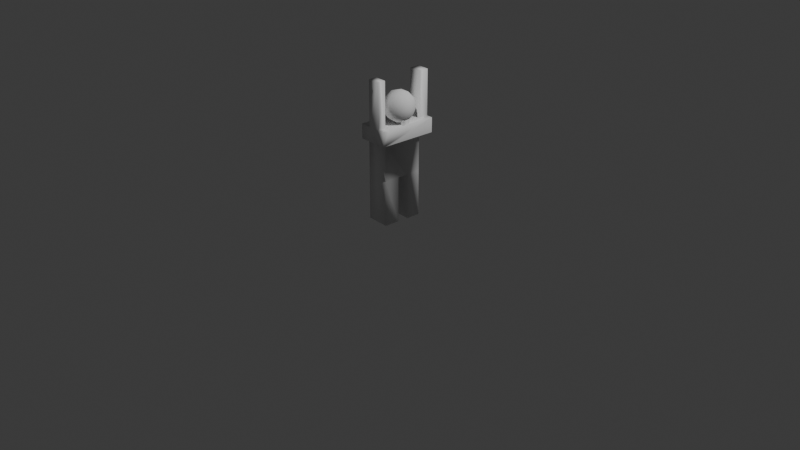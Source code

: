 # Source: robot_crowd.blend  (saved by Blender 5.0.118; exported with 4.5.12 LTS)
import bpy
from mathutils import Matrix  # noqa: F401  (used for matrix-valued properties, if any)

bpy.ops.wm.read_factory_settings(use_empty=True)
scene = bpy.context.scene
scene.name = 'Scene'

# ---- collections
col_collection = bpy.data.collections.new('Collection'); scene.collection.children.link(col_collection)

# ---- materials (node trees are filled in below, after node groups)
mat_material = bpy.data.materials.new('Material')
mat_material.alpha_threshold = 0.0
mat_material.use_backface_culling_lightprobe_volume = False
mat_material.roughness = 0.5
mat_material.line_color = (0.0, 0.0, 0.0, 1.0)

# ---- material node trees
mat_material.use_nodes = True; mat_material.node_tree.nodes.clear()
_N = mat_material.node_tree.nodes; _L = mat_material.node_tree.links
n0 = _N.new('ShaderNodeOutputMaterial'); n0.name = 'Material Output'; n0.location = (200, 100)
n1 = _N.new('ShaderNodeBsdfPrincipled'); n1.name = 'Principled BSDF'; n1.location = (-200, 100)
_L.new(n1.outputs[0], n0.inputs[0])
n0.is_active_output = True

# ---- world
world_world = bpy.data.worlds.new('World'); scene.world = world_world
world_world.use_nodes = True; world_world.node_tree.nodes.clear()
_N = world_world.node_tree.nodes; _L = world_world.node_tree.links
n0 = _N.new('ShaderNodeOutputWorld'); n0.name = 'World Output'; n0.location = (200, 100)
n1 = _N.new('ShaderNodeBackground'); n1.name = 'Background'; n1.location = (-200, 100)
n1.inputs[0].default_value = (0.05088, 0.05088, 0.05088, 1.0)
_L.new(n1.outputs[0], n0.inputs[0])
n0.is_active_output = True
world_world.color = (0.05088, 0.05088, 0.05088)
world_world.sun_shadow_jitter_overblur = 0.0

# ---- cameras
cam_camera = bpy.data.cameras.new('Camera')
cam_camera.clip_end = 100.0
cam_camera.ortho_scale = 7.314

# ---- lights
light_light = bpy.data.lights.new('Light', 'POINT')
light_light.energy = 1000.0
light_light.shadow_soft_size = 0.1

# ---- meshes
me_cube = bpy.data.meshes.new('Cube')
me_cube.from_pydata([(1.0, -1.0, 3.728), (1.0, -1.0, 1.728), (-1.0, -1.0, 3.728), (-1.0, -1.0, 1.728), (0.0, -1.0, 3.728), (0.2343, -1.0, 1.728), (-1.0, -1.0, 3.175), (-0.3237, -1.0, 1.728), (-1.0, -1.0, 0.009851), (-0.3237, -1.0, 0.009851), (0.2343, -1.0, 0.02162), (1.0, -1.0, 0.02162), (1.0, -1.0, 3.175), (0.06486, -1.0, 3.175), (-1.488, -1.0, 3.175), (-1.488, -1.0, 3.728), (-1.0, -1.0, 5.436), (-1.488, -1.0, 5.436), (1.404, -1.0, 3.728), (1.404, -1.0, 3.175), (1.0, 1.0, 5.517), (1.404, 1.0, 5.517), (0.169, -0.5559, 3.648), (0.169, -0.5559, 4.429), (0.169, 0.5559, 3.648), (0.169, 0.5559, 4.429), (-0.169, -0.5559, 3.648), (-0.169, -0.5559, 4.429), (-0.169, 0.5559, 3.648), (-0.169, 0.5559, 4.429), (0.0, 0.0, 3.722), (0.559, -0.4423, 4.049), (-0.2135, -0.7156, 4.049), (-0.691, 0.0, 4.049), (-0.2135, 0.7156, 4.049), (0.559, 0.4423, 4.049), (0.2135, -0.7156, 4.578), (-0.559, -0.4423, 4.578), (-0.559, 0.4423, 4.578), (0.2135, 0.7156, 4.578), (0.691, 0.0, 4.578), (0.0, 0.0, 4.905), (-0.1255, -0.4206, 3.81), (0.3286, -0.26, 3.81), (0.2031, -0.6806, 4.003), (0.6572, 0.0, 4.003), (0.3286, 0.26, 3.81), (-0.4062, 0.0, 3.81), (-0.5317, -0.4206, 4.003), (-0.1255, 0.4206, 3.81), (-0.5317, 0.4206, 4.003), (0.2031, 0.6806, 4.003), (0.7348, -0.26, 4.313), (0.7348, 0.26, 4.313), (0.0, -0.8412, 4.313), (0.4541, -0.6806, 4.313), (-0.7348, -0.26, 4.313), (-0.4541, -0.6806, 4.313), (-0.4541, 0.6806, 4.313), (-0.7348, 0.26, 4.313), (0.4541, 0.6806, 4.313), (0.0, 0.8412, 4.313), (0.5317, -0.4206, 4.624), (-0.2031, -0.6806, 4.624), (-0.6572, 0.0, 4.624), (-0.2031, 0.6806, 4.624), (0.5317, 0.4206, 4.624), (0.1255, -0.4206, 4.816), (0.4062, 0.0, 4.816), (-0.3286, -0.26, 4.816), (-0.3286, 0.26, 4.816), (0.1255, 0.4206, 4.816), (-1.0, 0.2429, 1.728), (-1.0, -0.4238, 1.728), (1.0, 0.2429, 3.728), (1.0, -0.4238, 3.728), (-1.0, -0.4238, 3.728), (-1.0, 0.2429, 3.728), (1.0, -0.4238, 1.728), (1.0, 0.2429, 1.728), (0.2343, 0.2429, 1.728), (0.2343, -0.4238, 1.728), (0.0, 0.2429, 3.728), (0.0, -0.4238, 3.728), (-0.3237, 0.2429, 1.728), (-0.3237, -0.4238, 1.728), (-1.0, 0.2429, 0.009851), (-1.0, -0.4238, 0.009851), (-0.3237, 0.2429, 0.009851), (-0.3237, -0.4238, 0.009851), (1.0, -0.4238, 0.02162), (1.0, 0.2429, 0.02162), (0.2343, 0.2429, 0.02162), (0.2343, -0.4238, 0.02162), (1.0, 0.2429, 3.175), (1.0, -0.4238, 3.175), (-1.0, -0.4238, 3.175), (-1.0, 0.2429, 3.175), (-1.488, -0.4238, 3.728), (-1.488, 0.2429, 3.728), (-1.488, -0.4238, 3.175), (-1.488, 0.2429, 3.175), (-1.0, -0.4238, 5.436), (-1.0, 0.2429, 5.436), (-1.488, -0.4238, 5.436), (-1.488, 0.2429, 5.436), (1.404, 0.2429, 3.728), (1.404, -0.4238, 3.728), (1.404, 0.2429, 3.175), (1.404, -0.4238, 3.175), (1.0, 0.2429, 5.422), (1.0, -0.4238, 5.422), (1.404, 0.2429, 5.422), (1.404, -0.4238, 5.422), (-1.0, 0.6016, 3.728), (-1.0, 0.6016, 3.175), (-1.488, 0.6016, 3.728), (-1.488, 0.6016, 3.175), (1.0, 0.6016, 3.728), (0.0, 0.6016, 3.728), (1.0, 0.6016, 3.175), (1.404, 0.6016, 3.728), (1.404, 0.6016, 3.175)], [], [(83, 76, 2, 4), (13, 4, 2, 6), (6, 2, 15, 14), (1, 5, 10, 11), (12, 0, 4, 13), (75, 83, 4, 0), (81, 5, 7, 85), (7, 3, 8, 9), (5, 3, 7), (87, 89, 9, 8), (85, 7, 9, 89), (93, 90, 11, 10), (78, 1, 11, 90), (1, 12, 13, 5), (78, 95, 12, 1), (5, 13, 6, 3), (96, 6, 14, 100), (99, 105, 103, 77), (114, 116, 99, 77), (2, 76, 98, 15), (109, 107, 18, 19), (0, 12, 19, 18), (106, 74, 110, 112), (111, 113, 112, 110), (22, 24, 25, 23), (24, 28, 29, 25), (28, 26, 27, 29), (26, 22, 23, 27), (24, 28, 26, 22), (29, 25, 23, 27), (30, 43, 42), (31, 43, 45), (30, 42, 47), (30, 47, 49), (30, 49, 46), (31, 45, 52), (32, 44, 54), (33, 48, 56), (34, 50, 58), (35, 51, 60), (31, 52, 55), (32, 54, 57), (33, 56, 59), (34, 58, 61), (35, 60, 53), (36, 62, 67), (37, 63, 69), (38, 64, 70), (39, 65, 71), (40, 66, 68), (68, 71, 41), (68, 66, 71), (66, 39, 71), (71, 70, 41), (71, 65, 70), (65, 38, 70), (70, 69, 41), (70, 64, 69), (64, 37, 69), (69, 67, 41), (69, 63, 67), (63, 36, 67), (67, 68, 41), (67, 62, 68), (62, 40, 68), (53, 66, 40), (53, 60, 66), (60, 39, 66), (61, 65, 39), (61, 58, 65), (58, 38, 65), (59, 64, 38), (59, 56, 64), (56, 37, 64), (57, 63, 37), (57, 54, 63), (54, 36, 63), (55, 62, 36), (55, 52, 62), (52, 40, 62), (60, 61, 39), (60, 51, 61), (51, 34, 61), (58, 59, 38), (58, 50, 59), (50, 33, 59), (56, 57, 37), (56, 48, 57), (48, 32, 57), (54, 55, 36), (54, 44, 55), (44, 31, 55), (52, 53, 40), (52, 45, 53), (45, 35, 53), (46, 51, 35), (46, 49, 51), (49, 34, 51), (49, 50, 34), (49, 47, 50), (47, 33, 50), (47, 48, 33), (47, 42, 48), (42, 32, 48), (45, 46, 35), (45, 43, 46), (43, 30, 46), (42, 44, 32), (42, 43, 44), (43, 31, 44), (121, 118, 74, 106), (74, 75, 111, 110), (0, 18, 107, 75), (107, 106, 112, 113), (107, 113, 111, 75), (122, 121, 106, 108), (108, 106, 107, 109), (99, 98, 104, 105), (76, 77, 103, 102), (98, 76, 102, 104), (103, 105, 104, 102), (97, 96, 100, 101), (14, 15, 98, 100), (100, 98, 99, 101), (3, 6, 96, 73), (73, 96, 97, 72), (79, 94, 95, 78), (79, 78, 90, 91), (5, 81, 93, 10), (81, 80, 92, 93), (92, 91, 90, 93), (84, 85, 89, 88), (3, 73, 87, 8), (73, 72, 86, 87), (86, 88, 89, 87), (80, 81, 85, 84), (118, 119, 82, 74), (74, 82, 83, 75), (12, 95, 109, 19), (95, 94, 108, 109), (119, 114, 77, 82), (82, 77, 76, 83), (94, 120, 122, 108), (108, 106, 94), (119, 118, 121, 122, 120, 116, 114), (120, 117, 116), (101, 99, 116, 117), (94, 79, 91, 92, 80, 84, 88, 86, 72, 97, 101, 117, 120)])
me_cube.polygons.foreach_set('use_smooth', [True] * 148)
me_cube.polygons.foreach_set('material_index', [0, 0, 0, 0, 0, 0, 0, 0, 0, 0, 0, 0, 0, 0, 0, 0, 0, 0, 0, 0, 0, 0, 0, 0, 1, 1, 1, 1, 1, 1, 1, 1, 1, 1, 1, 1, 1, 1, 1, 1, 1, 1, 1, 1, 1, 1, 1, 1, 1, 1, 1, 1, 1, 1, 1, 1, 1, 1, 1, 1, 1, 1, 1, 1, 1, 1, 1, 1, 1, 1, 1, 1, 1, 1, 1, 1, 1, 1, 1, 1, 1, 1, 1, 1, 1, 1, 1, 1, 1, 1, 1, 1, 1, 1, 1, 1, 1, 1, 1, 1, 1, 1, 1, 1, 1, 1, 1, 1, 1, 1, 0, 0, 0, 0, 0, 0, 0, 0, 0, 0, 0, 0, 0, 0, 0, 0, 0, 0, 0, 0, 0, 0, 0, 0, 0, 0, 0, 0, 0, 0, 0, 0, 0, 0, 0, 0, 0, 0])
_uv = me_cube.uv_layers.new(name='UVMap')
_uv.uv.foreach_set('vector', [0.75, 0.678, 0.875, 0.678, 0.875, 0.75, 0.75, 0.75, 0.5558, 0.875, 0.625, 0.875, 0.625, 1.0, 0.5558, 1.0, 0.5558, 1.0, 0.625, 1.0, 0.625, 1.0, 0.5558, 1.0, 0.375, 0.75, 0.375, 0.875, 0.375, 0.875, 0.375, 0.75, 0.5558, 0.75, 0.625, 0.75, 0.625, 0.875, 0.5558, 0.875, 0.625, 0.678, 0.75, 0.678, 0.75, 0.75, 0.625, 0.75, 0.375, 0.7309, 0.375, 0.875, 0.375, 0.875, 0.375, 0.7309, 0.375, 0.875, 0.375, 1.0, 0.375, 1.0, 0.375, 0.875, 0.375, 0.875, 0.375, 1.0, 0.375, 0.875, 0.375, 0.7839, 0.375, 0.7309, 0.375, 0.875, 0.375, 1.0, 0.375, 0.7309, 0.375, 0.875, 0.375, 0.875, 0.375, 0.7309, 0.375, 0.7309, 0.375, 0.678, 0.375, 0.75, 0.375, 0.875, 0.375, 0.678, 0.375, 0.75, 0.375, 0.75, 0.375, 0.678, 0.375, 0.75, 0.5558, 0.75, 0.5558, 0.875, 0.375, 0.875, 0.375, 0.678, 0.5558, 0.678, 0.5558, 0.75, 0.375, 0.75, 0.375, 0.875, 0.5558, 0.875, 0.5558, 1.0, 0.375, 1.0, 0.6079, 0.836, 0.5558, 1.0, 0.5558, 1.0, 0.6079, 0.836, 0.7804, 0.6893, 0.7804, 0.6893, 0.875, 0.5946, 0.875, 0.5946, 0.7565, 0.4313, 0.7067, 0.4811, 0.7804, 0.6893, 0.875, 0.5946, 0.875, 0.75, 0.875, 0.678, 0.697, 0.8559, 0.625, 1.0, 0.5558, 0.678, 0.625, 0.678, 0.625, 0.75, 0.5558, 0.75, 0.625, 0.75, 0.5558, 0.75, 0.5558, 0.75, 0.625, 0.75, 0.625, 0.5946, 0.625, 0.5946, 0.625, 0.5946, 0.625, 0.5946, 0.625, 0.678, 0.625, 0.678, 0.625, 0.5946, 0.625, 0.5946, 0.375, 0.0, 0.375, 0.25, 0.625, 0.25, 0.625, 0.0, 0.375, 0.25, 0.375, 0.5, 0.625, 0.5, 0.625, 0.25, 0.375, 0.5, 0.375, 0.75, 0.625, 0.75, 0.625, 0.5, 0.375, 0.75, 0.375, 1.0, 0.625, 1.0, 0.625, 0.75, 0.125, 0.5, 0.375, 0.5, 0.375, 0.75, 0.125, 0.75, 0.625, 0.5, 0.875, 0.5, 0.875, 0.75, 0.625, 0.75, 0.1818, 0.0, 0.2273, 0.07873, 0.1364, 0.07873, 0.2727, 0.1575, 0.3182, 0.07873, 0.3636, 0.1575, 0.9091, 0.0, 0.9545, 0.07873, 0.8636, 0.07873, 0.7273, 0.0, 0.7727, 0.07873, 0.6818, 0.07873, 0.5455, 0.0, 0.5909, 0.07873, 0.5, 0.07873, 0.2727, 0.1575, 0.3636, 0.1575, 0.3182, 0.2362, 0.09091, 0.1575, 0.1818, 0.1575, 0.1364, 0.2362, 0.8182, 0.1575, 0.9091, 0.1575, 0.8636, 0.2362, 0.6364, 0.1575, 0.7273, 0.1575, 0.6818, 0.2362, 0.4545, 0.1575, 0.5455, 0.1575, 0.5, 0.2362, 0.2727, 0.1575, 0.3182, 0.2362, 0.2273, 0.2362, 0.09091, 0.1575, 0.1364, 0.2362, 0.04546, 0.2362, 0.8182, 0.1575, 0.8636, 0.2362, 0.7727, 0.2362, 0.6364, 0.1575, 0.6818, 0.2362, 0.5909, 0.2362, 0.4545, 0.1575, 0.5, 0.2362, 0.4091, 0.2362, 0.1818, 0.3149, 0.2727, 0.3149, 0.2273, 0.3937, 0.0, 0.3149, 0.09091, 0.3149, 0.04546, 0.3937, 0.7273, 0.3149, 0.8182, 0.3149, 0.7727, 0.3937, 0.5455, 0.3149, 0.6364, 0.3149, 0.5909, 0.3937, 0.3636, 0.3149, 0.4545, 0.3149, 0.4091, 0.3937, 0.4091, 0.3937, 0.5, 0.3937, 0.4545, 0.4724, 0.4091, 0.3937, 0.4545, 0.3149, 0.5, 0.3937, 0.4545, 0.3149, 0.5455, 0.3149, 0.5, 0.3937, 0.5909, 0.3937, 0.6818, 0.3937, 0.6364, 0.4724, 0.5909, 0.3937, 0.6364, 0.3149, 0.6818, 0.3937, 0.6364, 0.3149, 0.7273, 0.3149, 0.6818, 0.3937, 0.7727, 0.3937, 0.8636, 0.3937, 0.8182, 0.4724, 0.7727, 0.3937, 0.8182, 0.3149, 0.8636, 0.3937, 0.8182, 0.3149, 0.9091, 0.3149, 0.8636, 0.3937, 0.04546, 0.3937, 0.1364, 0.3937, 0.09091, 0.4724, 0.04546, 0.3937, 0.09091, 0.3149, 0.1364, 0.3937, 0.09091, 0.3149, 0.1818, 0.3149, 0.1364, 0.3937, 0.2273, 0.3937, 0.3182, 0.3937, 0.2727, 0.4724, 0.2273, 0.3937, 0.2727, 0.3149, 0.3182, 0.3937, 0.2727, 0.3149, 0.3636, 0.3149, 0.3182, 0.3937, 0.4091, 0.2362, 0.4545, 0.3149, 0.3636, 0.3149, 0.4091, 0.2362, 0.5, 0.2362, 0.4545, 0.3149, 0.5, 0.2362, 0.5455, 0.3149, 0.4545, 0.3149, 0.5909, 0.2362, 0.6364, 0.3149, 0.5455, 0.3149, 0.5909, 0.2362, 0.6818, 0.2362, 0.6364, 0.3149, 0.6818, 0.2362, 0.7273, 0.3149, 0.6364, 0.3149, 0.7727, 0.2362, 0.8182, 0.3149, 0.7273, 0.3149, 0.7727, 0.2362, 0.8636, 0.2362, 0.8182, 0.3149, 0.8636, 0.2362, 0.9091, 0.3149, 0.8182, 0.3149, 0.04546, 0.2362, 0.09091, 0.3149, 0.0, 0.3149, 0.04546, 0.2362, 0.1364, 0.2362, 0.09091, 0.3149, 0.1364, 0.2362, 0.1818, 0.3149, 0.09091, 0.3149, 0.2273, 0.2362, 0.2727, 0.3149, 0.1818, 0.3149, 0.2273, 0.2362, 0.3182, 0.2362, 0.2727, 0.3149, 0.3182, 0.2362, 0.3636, 0.3149, 0.2727, 0.3149, 0.5, 0.2362, 0.5909, 0.2362, 0.5455, 0.3149, 0.5, 0.2362, 0.5455, 0.1575, 0.5909, 0.2362, 0.5455, 0.1575, 0.6364, 0.1575, 0.5909, 0.2362, 0.6818, 0.2362, 0.7727, 0.2362, 0.7273, 0.3149, 0.6818, 0.2362, 0.7273, 0.1575, 0.7727, 0.2362, 0.7273, 0.1575, 0.8182, 0.1575, 0.7727, 0.2362, 0.8636, 0.2362, 0.9545, 0.2362, 0.9091, 0.3149, 0.8636, 0.2362, 0.9091, 0.1575, 0.9545, 0.2362, 0.9091, 0.1575, 1.0, 0.1575, 0.9545, 0.2362, 0.1364, 0.2362, 0.2273, 0.2362, 0.1818, 0.3149, 0.1364, 0.2362, 0.1818, 0.1575, 0.2273, 0.2362, 0.1818, 0.1575, 0.2727, 0.1575, 0.2273, 0.2362, 0.3182, 0.2362, 0.4091, 0.2362, 0.3636, 0.3149, 0.3182, 0.2362, 0.3636, 0.1575, 0.4091, 0.2362, 0.3636, 0.1575, 0.4545, 0.1575, 0.4091, 0.2362, 0.5, 0.07873, 0.5455, 0.1575, 0.4545, 0.1575, 0.5, 0.07873, 0.5909, 0.07873, 0.5455, 0.1575, 0.5909, 0.07873, 0.6364, 0.1575, 0.5455, 0.1575, 0.6818, 0.07873, 0.7273, 0.1575, 0.6364, 0.1575, 0.6818, 0.07873, 0.7727, 0.07873, 0.7273, 0.1575, 0.7727, 0.07873, 0.8182, 0.1575, 0.7273, 0.1575, 0.8636, 0.07873, 0.9091, 0.1575, 0.8182, 0.1575, 0.8636, 0.07873, 0.9545, 0.07873, 0.9091, 0.1575, 0.9545, 0.07873, 1.0, 0.1575, 0.9091, 0.1575, 0.3636, 0.1575, 0.4091, 0.07873, 0.4545, 0.1575, 0.3636, 0.1575, 0.3182, 0.07873, 0.4091, 0.07873, 0.3182, 0.07873, 0.3636, 0.0, 0.4091, 0.07873, 0.1364, 0.07873, 0.1818, 0.1575, 0.09091, 0.1575, 0.1364, 0.07873, 0.2273, 0.07873, 0.1818, 0.1575, 0.2273, 0.07873, 0.2727, 0.1575, 0.1818, 0.1575, 0.625, 0.5498, 0.625, 0.5498, 0.625, 0.5946, 0.625, 0.5946, 0.625, 0.5946, 0.625, 0.678, 0.625, 0.678, 0.625, 0.5946, 0.625, 0.75, 0.625, 0.75, 0.625, 0.678, 0.625, 0.678, 0.625, 0.678, 0.625, 0.5946, 0.625, 0.5946, 0.625, 0.678, 0.625, 0.678, 0.625, 0.678, 0.625, 0.678, 0.625, 0.678, 0.5558, 0.5498, 0.625, 0.5498, 0.625, 0.5946, 0.5558, 0.5946, 0.5558, 0.5946, 0.625, 0.5946, 0.625, 0.678, 0.5558, 0.678, 0.7804, 0.6893, 0.697, 0.8559, 0.697, 0.8559, 0.7804, 0.6893, 0.875, 0.678, 0.875, 0.5946, 0.875, 0.5946, 0.875, 0.678, 0.697, 0.8559, 0.875, 0.678, 0.875, 0.678, 0.697, 0.8559, 0.875, 0.5946, 0.875, 0.5946, 0.697, 0.8559, 0.875, 0.678, 0.6681, 0.6463, 0.6079, 0.836, 0.6079, 0.836, 0.6681, 0.6463, 0.5558, 1.0, 0.625, 1.0, 0.697, 0.8559, 0.6079, 0.836, 0.6079, 0.836, 0.697, 0.8559, 0.7804, 0.6893, 0.6681, 0.6463, 0.375, 1.0, 0.5558, 1.0, 0.6079, 0.836, 0.375, 0.7839, 0.375, 0.7839, 0.6079, 0.836, 0.6681, 0.6463, 0.375, 0.5339, 0.375, 0.5946, 0.5558, 0.5946, 0.5558, 0.678, 0.375, 0.678, 0.375, 0.5946, 0.375, 0.678, 0.375, 0.678, 0.375, 0.5946, 0.375, 0.875, 0.375, 0.7309, 0.375, 0.7309, 0.375, 0.875, 0.375, 0.7309, 0.375, 0.5643, 0.375, 0.5643, 0.375, 0.7309, 0.375, 0.5643, 0.375, 0.5946, 0.375, 0.678, 0.375, 0.7309, 0.375, 0.5643, 0.375, 0.7309, 0.375, 0.7309, 0.375, 0.5643, 0.375, 0.0, 0.375, 0.07203, 0.375, 0.07203, 0.375, 0.0, 0.375, 0.07203, 0.375, 0.1554, 0.375, 0.1554, 0.375, 0.07203, 0.375, 0.5339, 0.375, 0.5643, 0.375, 0.7309, 0.375, 0.7839, 0.375, 0.5643, 0.375, 0.7309, 0.375, 0.7309, 0.375, 0.5643, 0.625, 0.5498, 0.75, 0.5498, 0.75, 0.5946, 0.625, 0.5946, 0.625, 0.5946, 0.75, 0.5946, 0.75, 0.678, 0.625, 0.678, 0.5558, 0.75, 0.5558, 0.678, 0.5558, 0.678, 0.5558, 0.75, 0.5558, 0.678, 0.5558, 0.5946, 0.5558, 0.5946, 0.5558, 0.678, 0.75, 0.5498, 0.875, 0.5498, 0.875, 0.5946, 0.75, 0.5946, 0.75, 0.5946, 0.875, 0.5946, 0.875, 0.678, 0.75, 0.678, 0.5558, 0.5946, 0.5558, 0.5498, 0.5558, 0.5498, 0.5558, 0.5946, 0.5558, 0.5946, 0.625, 0.5946, 0.5558, 0.5946, 0.75, 0.5498, 0.625, 0.5498, 0.625, 0.5498, 0.5558, 0.5498, 0.5558, 0.5498, 0.7067, 0.4811, 0.7565, 0.4313, 0.5558, 0.5498, 0.0, 0.0, 0.7067, 0.4811, 0.6681, 0.6463, 0.7804, 0.6893, 0.7067, 0.4811, 0.0, 0.0, 0.5558, 0.5946, 0.375, 0.5946, 0.375, 0.5946, 0.375, 0.5643, 0.375, 0.5643, 0.375, 0.5643, 0.375, 0.5643, 0.375, 0.5339, 0.375, 0.5339, 0.6681, 0.6463, 0.6681, 0.6463, 0.0, 0.0, 0.5558, 0.5498])
me_cube.materials.append(mat_material)
me_cube.materials.append(None)
me_cube.update()

# ---- objects
ob_cube = bpy.data.objects.new('Cube', me_cube)
ob_light = bpy.data.objects.new('Light', light_light)
ob_camera = bpy.data.objects.new('Camera', cam_camera)

# ---- transforms, parenting, visibility, modifiers, constraints
ob_cube.location = (0.0, 0.0, 5.96e-08)
ob_cube.rotation_euler = (0.0, -0.0, -158.7)
ob_cube.scale = (0.2155, 0.1979, 0.2815)
ob_cube.lock_rotations_4d = False
ob_cube.empty_display_type = 'ARROWS'
ob_cube.lineart.crease_threshold = 0.0
ob_light.location = (4.076, 1.005, 5.904)
ob_light.rotation_euler = (0.6503, 0.05522, 1.866)
ob_light.lock_rotations_4d = False
ob_light.empty_display_type = 'ARROWS'
ob_light.color = (0.0, 0.0, 0.0, 0.0)
ob_light.lineart.crease_threshold = 0.0
ob_camera.location = (7.359, -6.926, 4.958)
ob_camera.rotation_euler = (1.109, 0.0, 0.8149)
ob_camera.lock_rotations_4d = False
ob_camera.empty_display_type = 'ARROWS'
ob_camera.color = (0.0, 0.0, 0.0, 0.0)
ob_camera.display_type = 'WIRE'
ob_camera.lineart.crease_threshold = 0.0

# ---- collection membership
col_collection.objects.link(ob_cube)
col_collection.objects.link(ob_light)
col_collection.objects.link(ob_camera)

# ---- scene / render settings (as saved in the file)
scene.camera = ob_camera
scene.frame_start = 1; scene.frame_end = 250; scene.frame_set(1)
scene.render.engine = 'BLENDER_EEVEE_NEXT'
scene.render.bake_bias = 0.0
scene.render.bake_samples = 0
scene.cycles.sampling_pattern = 'TABULATED_SOBOL'
scene.eevee.use_volume_custom_range = False
bpy.context.view_layer.update()
